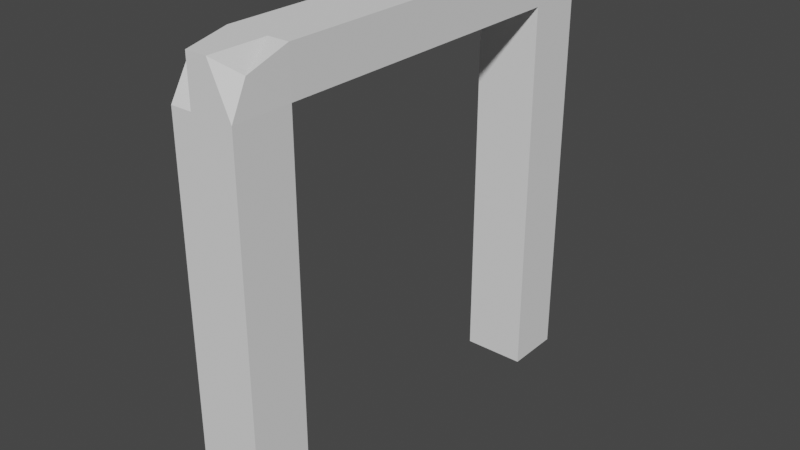 # Source: Portal.blend  (saved by Blender 2.90.8; exported with 4.5.12 LTS)
import bpy
from mathutils import Matrix  # noqa: F401  (used for matrix-valued properties, if any)

bpy.ops.wm.read_factory_settings(use_empty=True)
scene = bpy.context.scene
scene.name = 'Scene'

# ---- collections
col_collection = bpy.data.collections.new('Collection'); scene.collection.children.link(col_collection)

# ---- world
world_world = bpy.data.worlds.new('World'); scene.world = world_world
world_world.use_nodes = True; world_world.node_tree.nodes.clear()
_N = world_world.node_tree.nodes; _L = world_world.node_tree.links
n0 = _N.new('ShaderNodeOutputWorld'); n0.name = 'World Output'; n0.location = (300, 300)
n1 = _N.new('ShaderNodeBackground'); n1.name = 'Background'; n1.location = (10, 300)
n1.inputs[0].default_value = (0.05088, 0.05088, 0.05088, 1.0)
_L.new(n1.outputs[0], n0.inputs[0])
n0.is_active_output = True
world_world.color = (0.05088, 0.05088, 0.05088)
world_world.use_sun_shadow = False
world_world.sun_shadow_jitter_overblur = 0.0

# ---- meshes
me_plane = bpy.data.meshes.new('Plane')
me_plane.from_pydata([(4.0, -1.0, 0.0), (4.0, 4.0, 0.0), (-1.0, 3.333, 0.0), (-1.0, -0.3333, 0.0), (4.0, -0.3333, 0.0), (4.0, 3.333, 0.0), (-0.4747, -1.0, 0.0), (-0.4747, 4.0, 0.0), (-0.4747, -0.3333, 0.0), (-0.4747, 3.333, 0.0), (-0.8178, -0.7955, 0.001125), (4.0, -1.0, 0.0), (-0.7964, 3.811, 0.0009005), (4.0, 4.0, 0.0), (-1.0, 3.333, 0.0), (-1.0, -0.3333, 0.0), (4.0, -0.3333, 0.0), (4.0, 3.333, 0.0), (-0.4747, -1.0, 0.0), (-0.4747, 4.0, 0.0), (-0.4747, -0.3333, 0.0), (-0.4747, 3.333, 0.0), (-0.8374, -0.8143, 0.7234), (4.0, -1.0, 0.7307), (-0.8374, 3.826, 0.7338), (4.0, 4.0, 0.7307), (-1.0, 3.333, 0.7307), (-1.0, -0.3333, 0.7307), (4.0, -0.3333, 0.7307), (4.0, 3.333, 0.7307), (-0.4747, -1.0, 0.7307), (-0.4747, 4.0, 0.7307), (-0.4747, -0.3333, 0.7307), (-0.4747, 3.333, 0.7307), (-1.0, -1.0, 0.4871), (-1.0, -1.0, 0.2436), (-0.4747, -1.0, 0.2436), (-0.4747, -1.0, 0.4871), (4.0, 3.333, 0.4871), (4.0, 3.333, 0.2436), (4.0, 4.0, 0.2436), (4.0, 4.0, 0.4871), (4.0, -0.3333, 0.2436), (4.0, -0.3333, 0.4871), (4.0, -1.0, 0.4871), (4.0, -1.0, 0.2436), (-0.4747, 3.333, 0.2436), (-0.4747, 3.333, 0.4871), (-0.4747, -0.3333, 0.4871), (-0.4747, -0.3333, 0.2436), (-1.0, 4.0, 0.2436), (-1.0, 4.0, 0.4871), (-0.4747, 4.0, 0.4871), (-0.4747, 4.0, 0.2436), (-1.0, -0.3333, 0.4871), (-1.0, -0.3333, 0.2436), (-1.0, 3.333, 0.2436), (-1.0, 3.333, 0.4871)], [], [(9, 7, 1, 5), (6, 8, 4, 0), (3, 2, 9, 8), (52, 51, 24, 31), (48, 47, 33, 32), (44, 43, 28, 23), (34, 37, 30, 22), (38, 41, 25, 29), (6, 0, 11, 18), (2, 3, 15, 14), (9, 5, 17, 21), (5, 1, 13, 17), (18, 10, 15, 20), (0, 4, 16, 11), (8, 9, 21, 20), (1, 7, 19, 13), (21, 14, 12, 19), (4, 8, 20, 16), (33, 29, 25, 31), (30, 23, 28, 32), (27, 32, 33, 26), (22, 30, 32, 27), (26, 33, 31, 24), (41, 52, 31, 25), (54, 34, 22, 27), (51, 57, 26, 24), (43, 48, 32, 28), (37, 44, 23, 30), (57, 54, 27, 26), (47, 38, 29, 33), (21, 17, 39, 46), (46, 39, 38, 47), (14, 15, 55, 56), (56, 55, 54, 57), (18, 11, 45, 36), (36, 45, 44, 37), (16, 20, 49, 42), (42, 49, 48, 43), (12, 14, 56, 50), (50, 56, 57, 51), (15, 10, 35, 55), (55, 35, 34, 54), (13, 19, 53, 40), (40, 53, 52, 41), (17, 13, 40, 39), (39, 40, 41, 38), (10, 18, 36, 35), (35, 36, 37, 34), (11, 16, 42, 45), (45, 42, 43, 44), (20, 21, 46, 49), (49, 46, 47, 48), (19, 12, 50, 53), (53, 50, 51, 52)])
_uv = me_plane.uv_layers.new(name='UVMap')
_uv.uv.foreach_set('vector', [0.2626, 0.6667, 0.2626, 1.0, 1.0, 1.0, 1.0, 0.6667, 0.2626, 0.0, 0.2626, 0.3333, 1.0, 0.3333, 1.0, 0.0, 0.0, 0.3333, 0.0, 0.6667, 0.2626, 0.6667, 0.2626, 0.3333, 0.2626, 1.0, 0.0, 1.0, 0.0, 1.0, 0.2626, 1.0, 0.2626, 0.3333, 0.2626, 0.6667, 0.2626, 0.6667, 0.2626, 0.3333, 1.0, 0.0, 1.0, 0.3333, 1.0, 0.3333, 1.0, 0.0, 0.0, 0.0, 0.2626, 0.0, 0.2626, 0.0, 0.0, 0.0, 1.0, 0.6667, 1.0, 1.0, 1.0, 1.0, 1.0, 0.6667, 0.2626, 0.0, 1.0, 0.0, 1.0, 0.0, 0.2626, 0.0, 0.0, 0.6667, 0.0, 0.3333, 0.0, 0.3333, 0.0, 0.6667, 0.2626, 0.6667, 1.0, 0.6667, 1.0, 0.6667, 0.2626, 0.6667, 1.0, 0.6667, 1.0, 1.0, 1.0, 1.0, 1.0, 0.6667, 0.2626, 0.0, 0.0, 0.0, 0.0, 0.3333, 0.0, 0.0, 1.0, 0.0, 1.0, 0.3333, 1.0, 0.3333, 1.0, 0.0, 0.2626, 0.3333, 0.2626, 0.6667, 0.2626, 0.6667, 0.2626, 0.3333, 1.0, 1.0, 0.2626, 1.0, 0.2626, 1.0, 1.0, 1.0, 0.0, 0.0, 0.0, 0.6667, 0.0, 1.0, 0.2626, 1.0, 1.0, 0.3333, 0.2626, 0.3333, 0.2626, 0.3333, 1.0, 0.3333, 0.2626, 0.6667, 1.0, 0.6667, 1.0, 1.0, 0.2626, 1.0, 0.2626, 0.0, 1.0, 0.0, 1.0, 0.3333, 0.2626, 0.3333, 0.0, 0.3333, 0.2626, 0.3333, 0.2626, 0.6667, 0.0, 0.6667, 0.0, 0.0, 0.2626, 0.0, 0.2626, 0.3333, 0.0, 0.3333, 0.0, 0.6667, 0.2626, 0.6667, 0.2626, 1.0, 0.0, 1.0, 1.0, 1.0, 0.2626, 1.0, 0.2626, 1.0, 1.0, 1.0, 0.0, 0.3333, 0.0, 0.0, 0.0, 0.0, 0.0, 0.3333, 0.0, 1.0, 0.0, 0.6667, 0.0, 0.6667, 0.0, 1.0, 1.0, 0.3333, 0.2626, 0.3333, 0.2626, 0.3333, 1.0, 0.3333, 0.2626, 0.0, 1.0, 0.0, 1.0, 0.0, 0.2626, 0.0, 0.0, 0.6667, 0.0, 0.3333, 0.0, 0.3333, 0.0, 0.6667, 0.2626, 0.6667, 1.0, 0.6667, 1.0, 0.6667, 0.2626, 0.6667, 0.2626, 0.6667, 1.0, 0.6667, 1.0, 0.6667, 0.2626, 0.6667, 0.2626, 0.6667, 1.0, 0.6667, 1.0, 0.6667, 0.2626, 0.6667, 0.0, 0.6667, 0.0, 0.3333, 0.0, 0.3333, 0.0, 0.6667, 0.0, 0.6667, 0.0, 0.3333, 0.0, 0.3333, 0.0, 0.6667, 0.2626, 0.0, 1.0, 0.0, 1.0, 0.0, 0.2626, 0.0, 0.2626, 0.0, 1.0, 0.0, 1.0, 0.0, 0.2626, 0.0, 1.0, 0.3333, 0.2626, 0.3333, 0.2626, 0.3333, 1.0, 0.3333, 1.0, 0.3333, 0.2626, 0.3333, 0.2626, 0.3333, 1.0, 0.3333, 0.0, 1.0, 0.0, 0.6667, 0.0, 0.6667, 0.0, 1.0, 0.0, 1.0, 0.0, 0.6667, 0.0, 0.6667, 0.0, 1.0, 0.0, 0.3333, 0.0, 0.0, 0.0, 0.0, 0.0, 0.3333, 0.0, 0.3333, 0.0, 0.0, 0.0, 0.0, 0.0, 0.3333, 1.0, 1.0, 0.2626, 1.0, 0.2626, 1.0, 1.0, 1.0, 1.0, 1.0, 0.2626, 1.0, 0.2626, 1.0, 1.0, 1.0, 1.0, 0.6667, 1.0, 1.0, 1.0, 1.0, 1.0, 0.6667, 1.0, 0.6667, 1.0, 1.0, 1.0, 1.0, 1.0, 0.6667, 0.0, 0.0, 0.2626, 0.0, 0.2626, 0.0, 0.0, 0.0, 0.0, 0.0, 0.2626, 0.0, 0.2626, 0.0, 0.0, 0.0, 1.0, 0.0, 1.0, 0.3333, 1.0, 0.3333, 1.0, 0.0, 1.0, 0.0, 1.0, 0.3333, 1.0, 0.3333, 1.0, 0.0, 0.2626, 0.3333, 0.2626, 0.6667, 0.2626, 0.6667, 0.2626, 0.3333, 0.2626, 0.3333, 0.2626, 0.6667, 0.2626, 0.6667, 0.2626, 0.3333, 0.2626, 1.0, 0.0, 1.0, 0.0, 1.0, 0.2626, 1.0, 0.2626, 1.0, 0.0, 1.0, 0.0, 1.0, 0.2626, 1.0])
me_plane.use_remesh_fix_poles = True
me_plane.use_remesh_preserve_attributes = False
me_plane.use_mirror_vertex_groups = False
me_plane.update()

# ---- objects
ob_plane = bpy.data.objects.new('Plane', me_plane)

# ---- transforms, parenting, visibility, modifiers, constraints
ob_plane.location = (-1.03, -1.445, 3.984)
ob_plane.rotation_euler = (-0.0, 1.571, 0.0)
ob_plane.lineart.crease_threshold = 0.0

# ---- collection membership
col_collection.objects.link(ob_plane)

# ---- scene / render settings (as saved in the file)
scene.frame_start = 1; scene.frame_end = 250; scene.frame_set(1)
scene.render.engine = 'BLENDER_EEVEE_NEXT'
scene.cycles.use_denoising = False
scene.cycles.samples = 128
scene.cycles.sampling_pattern = 'TABULATED_SOBOL'
scene.cycles.use_adaptive_sampling = False
scene.cycles.use_light_tree = False
scene.view_settings.view_transform = 'Filmic'
bpy.context.view_layer.update()

# ---- added for rendering (the .blend has no active camera and no usable light): camera, sun
cam_auto = bpy.data.cameras.new('AutoCamera')
cam_auto.lens = 50.0
cam_auto.sensor_width = 36.0
cam_auto.clip_end = 1000.0
ob_auto_camera = bpy.data.objects.new('AutoCamera', cam_auto)
scene.collection.objects.link(ob_auto_camera)
ob_auto_camera.location = (5.91467, -7.8375, 7.74588)
ob_auto_camera.rotation_euler = (1.09748, -7.21219e-08, 0.694738)
scene.camera = ob_auto_camera
light_auto_sun = bpy.data.lights.new('AutoSun', 'SUN')
light_auto_sun.energy = 3.0
light_auto_sun.angle = 0.0523599
ob_auto_sun = bpy.data.objects.new('AutoSun', light_auto_sun)
scene.collection.objects.link(ob_auto_sun)
ob_auto_sun.rotation_euler = (0.872665, 0.174533, 0.523599)
bpy.context.view_layer.update()
